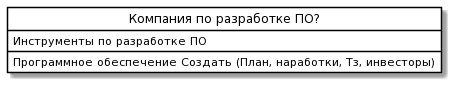

The diagram above was rendered by PlantUML. Its source (embedded in the PNG):
@startuml
skinparam class {
	BackgroundColor White
	ArrowColor Black
	BorderColor Black
}
class "Компания по разработке ПО?" as P{
 Инструменты по разработке ПО
Программное обеспечение Создать (План, наработки, Тз, инвесторы)
}
hide circle
@enduml